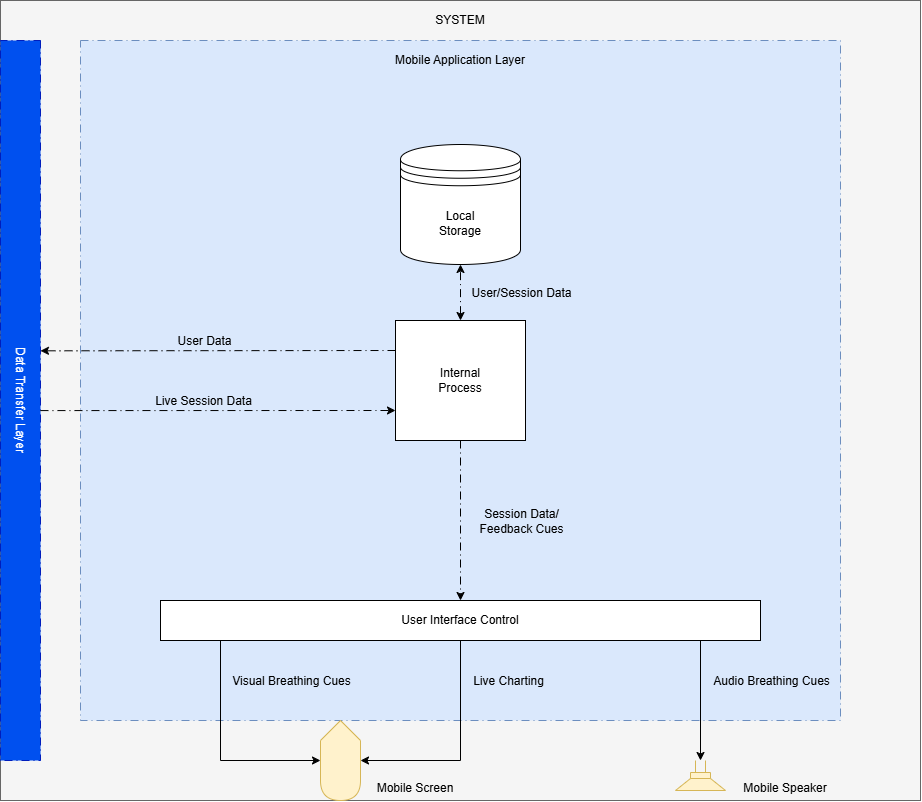

The diagram above was exported from draw.io. Its source (the exported page's mxGraphModel, read from the mxfile embedded in the PNG):
<mxGraphModel dx="1516" dy="951" grid="1" gridSize="10" guides="1" tooltips="1" connect="1" arrows="1" fold="1" page="1" pageScale="1" pageWidth="850" pageHeight="1100" math="0" shadow="0">
  <root>
    <mxCell id="0" />
    <mxCell id="1" parent="0" />
    <mxCell id="BIYzyqfvlrBRRfNPABOp-2" parent="1" style="rounded=0;whiteSpace=wrap;html=1;fillColor=#f5f5f5;fontColor=#333333;strokeColor=#666666;" value="" vertex="1">
      <mxGeometry height="800" width="920" x="400" y="160" as="geometry" />
    </mxCell>
    <mxCell id="ySA_E1a4cjhfXq1kBOAv-4" parent="1" style="text;html=1;whiteSpace=wrap;strokeColor=none;fillColor=none;align=center;verticalAlign=middle;rounded=0;" value="SYSTEM" vertex="1">
      <mxGeometry height="40" width="920" x="400" y="160" as="geometry" />
    </mxCell>
    <mxCell id="6VQONBpgTgj1tetJU5wj-6" parent="1" style="rounded=0;whiteSpace=wrap;html=1;rotation=90;fillColor=#0050ef;strokeColor=#001DBC;dashed=1;dashPattern=8 4 1 4;fontColor=#ffffff;" value="&lt;font&gt;Data Transfer Layer&lt;/font&gt;" vertex="1">
      <mxGeometry height="40" width="720" x="60" y="540" as="geometry" />
    </mxCell>
    <mxCell id="2X4b6qRcZj2rNWRroNxU-1" parent="1" style="rounded=0;whiteSpace=wrap;html=1;fillColor=#dae8fc;strokeColor=#6c8ebf;dashed=1;dashPattern=8 4 1 4;" value="" vertex="1">
      <mxGeometry height="680" width="760" x="480" y="200" as="geometry" />
    </mxCell>
    <mxCell id="ZNB-jtyx4hYQNBge4ppk-6" parent="1" style="text;html=1;whiteSpace=wrap;strokeColor=none;fillColor=none;align=center;verticalAlign=middle;rounded=0;" value="&lt;div&gt;Mobile Application Layer&lt;/div&gt;" vertex="1">
      <mxGeometry height="40" width="760" x="480" y="200" as="geometry" />
    </mxCell>
    <mxCell id="2X4b6qRcZj2rNWRroNxU-13" edge="1" parent="1" style="endArrow=classic;html=1;rounded=0;defaultLabelBackgroundColor=page;labelPadding=0 4;exitX=0.5;exitY=1;exitDx=0;exitDy=0;entryX=0.625;entryY=1;entryDx=-10;entryDy=0;entryPerimeter=0;" target="jOy788KePk168IUJvf5y-10" value="">
      <mxGeometry height="50" relative="1" width="50" as="geometry">
        <Array as="points">
          <mxPoint x="620" y="920" />
        </Array>
        <mxPoint x="620" y="800" as="sourcePoint" />
        <mxPoint x="619.4000000000001" y="919.96" as="targetPoint" />
      </mxGeometry>
    </mxCell>
    <mxCell id="2X4b6qRcZj2rNWRroNxU-18" connectable="0" parent="2X4b6qRcZj2rNWRroNxU-13" style="edgeLabel;html=1;align=center;verticalAlign=middle;resizable=0;points=[];inheritText=1;defaultLabelBackgroundColor=page;labelPadding=0 4;" value="&lt;font style=&quot;font-size: 12px;&quot;&gt;Visual Breathing Cues&lt;/font&gt;" vertex="1">
      <mxGeometry relative="1" x="-0.172" as="geometry">
        <mxPoint x="70" y="-51" as="offset" />
      </mxGeometry>
    </mxCell>
    <mxCell id="2X4b6qRcZj2rNWRroNxU-14" edge="1" parent="1" style="endArrow=classic;html=1;rounded=0;defaultLabelBackgroundColor=page;labelPadding=0 4;exitX=0.5;exitY=1;exitDx=0;exitDy=0;entryX=0.625;entryY=0;entryDx=-10;entryDy=0;entryPerimeter=0;" target="jOy788KePk168IUJvf5y-10" value="">
      <mxGeometry height="50" relative="1" width="50" as="geometry">
        <Array as="points">
          <mxPoint x="860" y="920" />
        </Array>
        <mxPoint x="860" y="800" as="sourcePoint" />
        <mxPoint x="860" y="910" as="targetPoint" />
      </mxGeometry>
    </mxCell>
    <mxCell id="2X4b6qRcZj2rNWRroNxU-19" connectable="0" parent="2X4b6qRcZj2rNWRroNxU-14" style="edgeLabel;html=1;align=center;verticalAlign=middle;resizable=0;points=[];inheritText=1;defaultLabelBackgroundColor=page;labelPadding=0 4;" value="&lt;font style=&quot;font-size: 12px;&quot;&gt;Live Charting&lt;/font&gt;" vertex="1">
      <mxGeometry relative="1" x="-0.5" as="geometry">
        <mxPoint x="47" y="-15" as="offset" />
      </mxGeometry>
    </mxCell>
    <mxCell id="2X4b6qRcZj2rNWRroNxU-15" edge="1" parent="1" style="endArrow=classic;html=1;rounded=0;defaultLabelBackgroundColor=page;labelPadding=0 4;exitX=0.5;exitY=1;exitDx=0;exitDy=0;" value="">
      <mxGeometry height="50" relative="1" width="50" as="geometry">
        <mxPoint x="1100" y="800" as="sourcePoint" />
        <mxPoint x="1100" y="920" as="targetPoint" />
      </mxGeometry>
    </mxCell>
    <mxCell id="2X4b6qRcZj2rNWRroNxU-20" connectable="0" parent="2X4b6qRcZj2rNWRroNxU-15" style="edgeLabel;html=1;align=center;verticalAlign=middle;resizable=0;points=[];inheritText=1;defaultLabelBackgroundColor=page;labelPadding=0 4;" value="&lt;font style=&quot;font-size: 12px;&quot;&gt;Audio Breathing Cues&lt;/font&gt;" vertex="1">
      <mxGeometry relative="1" x="-0.336" as="geometry">
        <mxPoint x="70" as="offset" />
      </mxGeometry>
    </mxCell>
    <mxCell id="2X4b6qRcZj2rNWRroNxU-22" edge="1" parent="1" source="6VQONBpgTgj1tetJU5wj-6" style="endArrow=classic;html=1;rounded=0;defaultLabelBackgroundColor=page;labelPadding=0 4;entryX=0;entryY=0.75;entryDx=0;entryDy=0;exitX=0.514;exitY=0.001;exitDx=0;exitDy=0;dashed=1;dashPattern=8 4 1 4;exitPerimeter=0;" target="jOy788KePk168IUJvf5y-3" value="">
      <mxGeometry height="50" relative="1" width="50" as="geometry">
        <mxPoint x="380" y="720" as="sourcePoint" />
        <mxPoint x="560" y="769.9999999999998" as="targetPoint" />
      </mxGeometry>
    </mxCell>
    <mxCell id="2X4b6qRcZj2rNWRroNxU-23" connectable="0" parent="2X4b6qRcZj2rNWRroNxU-22" style="edgeLabel;html=1;align=center;verticalAlign=middle;resizable=0;points=[];inheritText=1;defaultLabelBackgroundColor=page;labelPadding=0 4;" value="&lt;font style=&quot;font-size: 12px;&quot;&gt;Live Session Data&lt;/font&gt;" vertex="1">
      <mxGeometry relative="1" x="-0.0167" as="geometry">
        <mxPoint x="-12" y="-10" as="offset" />
      </mxGeometry>
    </mxCell>
    <mxCell id="2X4b6qRcZj2rNWRroNxU-33" edge="1" parent="1" source="jOy788KePk168IUJvf5y-3" style="endArrow=classic;html=1;rounded=0;defaultLabelBackgroundColor=page;labelPadding=0 4;exitX=0;exitY=0.25;exitDx=0;exitDy=0;entryX=0.431;entryY=0.001;entryDx=0;entryDy=0;dashed=1;dashPattern=8 4 1 4;entryPerimeter=0;" target="6VQONBpgTgj1tetJU5wj-6" value="">
      <mxGeometry height="50" relative="1" width="50" as="geometry">
        <mxPoint x="560" y="710" as="sourcePoint" />
        <mxPoint x="400" y="670" as="targetPoint" />
      </mxGeometry>
    </mxCell>
    <mxCell id="2X4b6qRcZj2rNWRroNxU-34" connectable="0" parent="2X4b6qRcZj2rNWRroNxU-33" style="edgeLabel;html=1;align=center;verticalAlign=middle;resizable=0;points=[];inheritText=1;defaultLabelBackgroundColor=page;labelPadding=0 4;" value="&lt;font style=&quot;font-size: 12px;&quot;&gt;User Data&lt;/font&gt;" vertex="1">
      <mxGeometry relative="1" x="-0.1144" as="geometry">
        <mxPoint x="-35" y="-10" as="offset" />
      </mxGeometry>
    </mxCell>
    <mxCell id="jOy788KePk168IUJvf5y-2" parent="1" style="shape=datastore;whiteSpace=wrap;html=1;" value="Local&lt;div&gt;Storage&lt;/div&gt;" vertex="1">
      <mxGeometry height="120" width="120" x="800" y="304" as="geometry" />
    </mxCell>
    <mxCell id="jOy788KePk168IUJvf5y-3" parent="1" style="rounded=0;whiteSpace=wrap;html=1;" value="Internal&lt;div&gt;Process&lt;/div&gt;" vertex="1">
      <mxGeometry height="120" width="130" x="795" y="480" as="geometry" />
    </mxCell>
    <mxCell id="jOy788KePk168IUJvf5y-4" parent="1" style="rounded=0;whiteSpace=wrap;html=1;" value="User Interface Control" vertex="1">
      <mxGeometry height="40" width="600" x="560" y="760" as="geometry" />
    </mxCell>
    <mxCell id="jOy788KePk168IUJvf5y-6" edge="1" parent="1" source="jOy788KePk168IUJvf5y-3" style="endArrow=classic;startArrow=classic;html=1;rounded=0;defaultLabelBackgroundColor=page;labelPadding=0 4;entryX=0.5;entryY=1;entryDx=0;entryDy=0;exitX=0.5;exitY=0;exitDx=0;exitDy=0;dashed=1;dashPattern=8 4 1 4;" target="jOy788KePk168IUJvf5y-2" value="">
      <mxGeometry height="50" relative="1" width="50" as="geometry">
        <mxPoint x="810" y="520" as="sourcePoint" />
        <mxPoint x="860" y="470" as="targetPoint" />
      </mxGeometry>
    </mxCell>
    <mxCell id="jOy788KePk168IUJvf5y-8" connectable="0" parent="jOy788KePk168IUJvf5y-6" style="edgeLabel;html=1;align=center;verticalAlign=middle;resizable=0;points=[];inheritText=1;defaultLabelBackgroundColor=page;labelPadding=0 4;" value="&lt;span style=&quot;font-size: 12px;&quot;&gt;User/Session Data&lt;/span&gt;" vertex="1">
      <mxGeometry relative="1" x="-0.0433" as="geometry">
        <mxPoint x="60" y="-1" as="offset" />
      </mxGeometry>
    </mxCell>
    <mxCell id="jOy788KePk168IUJvf5y-7" edge="1" parent="1" source="jOy788KePk168IUJvf5y-3" style="endArrow=classic;html=1;rounded=0;defaultLabelBackgroundColor=page;labelPadding=0 4;exitX=0.5;exitY=1;exitDx=0;exitDy=0;entryX=0.5;entryY=0;entryDx=0;entryDy=0;dashed=1;dashPattern=8 4 1 4;" target="jOy788KePk168IUJvf5y-4" value="">
      <mxGeometry height="50" relative="1" width="50" as="geometry">
        <mxPoint x="870" y="710" as="sourcePoint" />
        <mxPoint x="920" y="660" as="targetPoint" />
      </mxGeometry>
    </mxCell>
    <mxCell id="jOy788KePk168IUJvf5y-9" connectable="0" parent="jOy788KePk168IUJvf5y-7" style="edgeLabel;html=1;align=center;verticalAlign=middle;resizable=0;points=[];inheritText=1;defaultLabelBackgroundColor=page;labelPadding=0 4;" value="&lt;font style=&quot;font-size: 12px;&quot;&gt;Session Data/&lt;/font&gt;&lt;div&gt;&lt;font style=&quot;font-size: 12px;&quot;&gt;Feedback Cues&lt;/font&gt;&lt;/div&gt;" vertex="1">
      <mxGeometry relative="1" x="0.0667" as="geometry">
        <mxPoint x="60" y="-5" as="offset" />
      </mxGeometry>
    </mxCell>
    <mxCell id="jOy788KePk168IUJvf5y-10" parent="1" style="shape=display;whiteSpace=wrap;html=1;fillColor=#fff2cc;strokeColor=#d6b656;rotation=90;" value="" vertex="1">
      <mxGeometry height="40" width="80" x="700" y="900" as="geometry" />
    </mxCell>
    <mxCell id="jOy788KePk168IUJvf5y-12" parent="1" style="pointerEvents=1;verticalLabelPosition=bottom;shadow=0;dashed=0;align=center;html=1;verticalAlign=top;shape=mxgraph.electrical.electro-mechanical.loudspeaker;labelPerimeter=1;fillColor=#fff2cc;strokeColor=#d6b656;rotation=90;" value="" vertex="1">
      <mxGeometry height="50" width="30" x="1085" y="910" as="geometry" />
    </mxCell>
    <mxCell id="jOy788KePk168IUJvf5y-13" parent="1" style="text;html=1;whiteSpace=wrap;strokeColor=none;fillColor=none;align=center;verticalAlign=middle;rounded=0;" value="Mobile Screen" vertex="1">
      <mxGeometry height="25" width="90" x="770" y="935" as="geometry" />
    </mxCell>
    <mxCell id="jOy788KePk168IUJvf5y-14" parent="1" style="text;html=1;whiteSpace=wrap;strokeColor=none;fillColor=none;align=center;verticalAlign=middle;rounded=0;" value="Mobile Speaker" vertex="1">
      <mxGeometry height="25" width="90" x="1140" y="935" as="geometry" />
    </mxCell>
  </root>
</mxGraphModel>